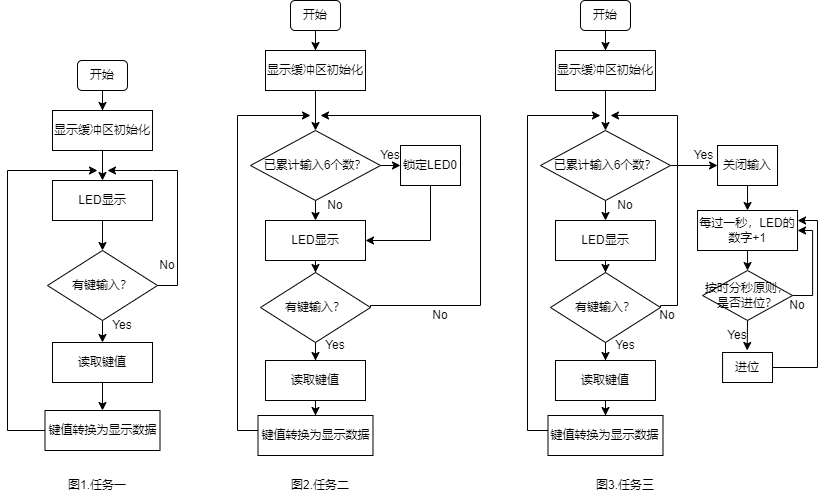

The diagram above was exported from draw.io. Its source (the exported page's mxGraphModel, read from the mxfile embedded in the PNG):
<mxGraphModel dx="2440" dy="786" grid="1" gridSize="10" guides="1" tooltips="1" connect="1" arrows="1" fold="1" page="1" pageScale="1" pageWidth="827" pageHeight="1169" math="0" shadow="0">
  <root>
    <mxCell id="WIyWlLk6GJQsqaUBKTNV-0" />
    <mxCell id="WIyWlLk6GJQsqaUBKTNV-1" parent="WIyWlLk6GJQsqaUBKTNV-0" />
    <mxCell id="y0VX2TDeM3cB21SM60Fr-31" value="" style="edgeStyle=orthogonalEdgeStyle;rounded=0;orthogonalLoop=1;jettySize=auto;html=1;" edge="1" parent="WIyWlLk6GJQsqaUBKTNV-1" source="y0VX2TDeM3cB21SM60Fr-29" target="y0VX2TDeM3cB21SM60Fr-30">
      <mxGeometry relative="1" as="geometry" />
    </mxCell>
    <mxCell id="y0VX2TDeM3cB21SM60Fr-29" value="开始" style="rounded=1;whiteSpace=wrap;html=1;" vertex="1" parent="WIyWlLk6GJQsqaUBKTNV-1">
      <mxGeometry x="70" y="120" width="50" height="30" as="geometry" />
    </mxCell>
    <mxCell id="y0VX2TDeM3cB21SM60Fr-40" style="edgeStyle=orthogonalEdgeStyle;rounded=0;orthogonalLoop=1;jettySize=auto;html=1;exitX=0.5;exitY=1;exitDx=0;exitDy=0;entryX=0.5;entryY=0;entryDx=0;entryDy=0;" edge="1" parent="WIyWlLk6GJQsqaUBKTNV-1" source="y0VX2TDeM3cB21SM60Fr-30" target="y0VX2TDeM3cB21SM60Fr-32">
      <mxGeometry relative="1" as="geometry" />
    </mxCell>
    <mxCell id="y0VX2TDeM3cB21SM60Fr-30" value="显示缓冲区初始化" style="rounded=0;whiteSpace=wrap;html=1;" vertex="1" parent="WIyWlLk6GJQsqaUBKTNV-1">
      <mxGeometry x="45" y="170" width="100" height="40" as="geometry" />
    </mxCell>
    <mxCell id="y0VX2TDeM3cB21SM60Fr-38" value="" style="edgeStyle=orthogonalEdgeStyle;rounded=0;orthogonalLoop=1;jettySize=auto;html=1;" edge="1" parent="WIyWlLk6GJQsqaUBKTNV-1" source="y0VX2TDeM3cB21SM60Fr-32" target="y0VX2TDeM3cB21SM60Fr-33">
      <mxGeometry relative="1" as="geometry" />
    </mxCell>
    <mxCell id="y0VX2TDeM3cB21SM60Fr-32" value="LED显示" style="rounded=0;whiteSpace=wrap;html=1;" vertex="1" parent="WIyWlLk6GJQsqaUBKTNV-1">
      <mxGeometry x="45" y="240" width="100" height="40" as="geometry" />
    </mxCell>
    <mxCell id="y0VX2TDeM3cB21SM60Fr-35" value="" style="edgeStyle=orthogonalEdgeStyle;rounded=0;orthogonalLoop=1;jettySize=auto;html=1;" edge="1" parent="WIyWlLk6GJQsqaUBKTNV-1" source="y0VX2TDeM3cB21SM60Fr-33" target="y0VX2TDeM3cB21SM60Fr-34">
      <mxGeometry relative="1" as="geometry" />
    </mxCell>
    <mxCell id="y0VX2TDeM3cB21SM60Fr-44" style="edgeStyle=orthogonalEdgeStyle;rounded=0;orthogonalLoop=1;jettySize=auto;html=1;exitX=1;exitY=0.5;exitDx=0;exitDy=0;" edge="1" parent="WIyWlLk6GJQsqaUBKTNV-1" source="y0VX2TDeM3cB21SM60Fr-33">
      <mxGeometry relative="1" as="geometry">
        <mxPoint x="100" y="230" as="targetPoint" />
        <Array as="points">
          <mxPoint x="170" y="345" />
          <mxPoint x="170" y="230" />
          <mxPoint x="145" y="230" />
        </Array>
      </mxGeometry>
    </mxCell>
    <mxCell id="y0VX2TDeM3cB21SM60Fr-33" value="有键输入？" style="rhombus;whiteSpace=wrap;html=1;" vertex="1" parent="WIyWlLk6GJQsqaUBKTNV-1">
      <mxGeometry x="40" y="310" width="110" height="70" as="geometry" />
    </mxCell>
    <mxCell id="y0VX2TDeM3cB21SM60Fr-37" value="" style="edgeStyle=orthogonalEdgeStyle;rounded=0;orthogonalLoop=1;jettySize=auto;html=1;" edge="1" parent="WIyWlLk6GJQsqaUBKTNV-1" source="y0VX2TDeM3cB21SM60Fr-34" target="y0VX2TDeM3cB21SM60Fr-36">
      <mxGeometry relative="1" as="geometry" />
    </mxCell>
    <mxCell id="y0VX2TDeM3cB21SM60Fr-34" value="读取键值" style="rounded=0;whiteSpace=wrap;html=1;" vertex="1" parent="WIyWlLk6GJQsqaUBKTNV-1">
      <mxGeometry x="45" y="402" width="100" height="40" as="geometry" />
    </mxCell>
    <mxCell id="y0VX2TDeM3cB21SM60Fr-43" style="edgeStyle=orthogonalEdgeStyle;rounded=0;orthogonalLoop=1;jettySize=auto;html=1;exitX=0;exitY=0.5;exitDx=0;exitDy=0;" edge="1" parent="WIyWlLk6GJQsqaUBKTNV-1" source="y0VX2TDeM3cB21SM60Fr-36">
      <mxGeometry relative="1" as="geometry">
        <mxPoint x="90" y="230" as="targetPoint" />
        <Array as="points">
          <mxPoint y="490" />
          <mxPoint y="230" />
        </Array>
      </mxGeometry>
    </mxCell>
    <mxCell id="y0VX2TDeM3cB21SM60Fr-36" value="键值转换为显示数据" style="rounded=0;whiteSpace=wrap;html=1;" vertex="1" parent="WIyWlLk6GJQsqaUBKTNV-1">
      <mxGeometry x="37.5" y="470" width="115" height="40" as="geometry" />
    </mxCell>
    <mxCell id="y0VX2TDeM3cB21SM60Fr-45" value="Yes" style="text;html=1;strokeColor=none;fillColor=none;align=center;verticalAlign=middle;whiteSpace=wrap;rounded=0;" vertex="1" parent="WIyWlLk6GJQsqaUBKTNV-1">
      <mxGeometry x="85" y="370" width="60" height="30" as="geometry" />
    </mxCell>
    <mxCell id="y0VX2TDeM3cB21SM60Fr-46" value="No" style="text;html=1;strokeColor=none;fillColor=none;align=center;verticalAlign=middle;whiteSpace=wrap;rounded=0;" vertex="1" parent="WIyWlLk6GJQsqaUBKTNV-1">
      <mxGeometry x="130" y="310" width="60" height="30" as="geometry" />
    </mxCell>
    <mxCell id="y0VX2TDeM3cB21SM60Fr-47" value="图1.任务一" style="text;html=1;strokeColor=none;fillColor=none;align=center;verticalAlign=middle;whiteSpace=wrap;rounded=0;" vertex="1" parent="WIyWlLk6GJQsqaUBKTNV-1">
      <mxGeometry x="10" y="530" width="160" height="30" as="geometry" />
    </mxCell>
    <mxCell id="y0VX2TDeM3cB21SM60Fr-79" value="" style="edgeStyle=orthogonalEdgeStyle;rounded=0;orthogonalLoop=1;jettySize=auto;html=1;" edge="1" source="y0VX2TDeM3cB21SM60Fr-80" target="y0VX2TDeM3cB21SM60Fr-82" parent="WIyWlLk6GJQsqaUBKTNV-1">
      <mxGeometry relative="1" as="geometry" />
    </mxCell>
    <mxCell id="y0VX2TDeM3cB21SM60Fr-80" value="开始" style="rounded=1;whiteSpace=wrap;html=1;" vertex="1" parent="WIyWlLk6GJQsqaUBKTNV-1">
      <mxGeometry x="283" y="60" width="50" height="30" as="geometry" />
    </mxCell>
    <mxCell id="y0VX2TDeM3cB21SM60Fr-96" style="edgeStyle=orthogonalEdgeStyle;rounded=0;orthogonalLoop=1;jettySize=auto;html=1;exitX=0.5;exitY=1;exitDx=0;exitDy=0;entryX=0.5;entryY=0;entryDx=0;entryDy=0;" edge="1" parent="WIyWlLk6GJQsqaUBKTNV-1" source="y0VX2TDeM3cB21SM60Fr-82" target="y0VX2TDeM3cB21SM60Fr-95">
      <mxGeometry relative="1" as="geometry" />
    </mxCell>
    <mxCell id="y0VX2TDeM3cB21SM60Fr-82" value="显示缓冲区初始化" style="rounded=0;whiteSpace=wrap;html=1;" vertex="1" parent="WIyWlLk6GJQsqaUBKTNV-1">
      <mxGeometry x="258" y="110" width="100" height="40" as="geometry" />
    </mxCell>
    <mxCell id="y0VX2TDeM3cB21SM60Fr-83" value="" style="edgeStyle=orthogonalEdgeStyle;rounded=0;orthogonalLoop=1;jettySize=auto;html=1;" edge="1" source="y0VX2TDeM3cB21SM60Fr-84" target="y0VX2TDeM3cB21SM60Fr-87" parent="WIyWlLk6GJQsqaUBKTNV-1">
      <mxGeometry relative="1" as="geometry" />
    </mxCell>
    <mxCell id="y0VX2TDeM3cB21SM60Fr-84" value="LED显示" style="rounded=0;whiteSpace=wrap;html=1;" vertex="1" parent="WIyWlLk6GJQsqaUBKTNV-1">
      <mxGeometry x="258" y="280" width="100" height="40" as="geometry" />
    </mxCell>
    <mxCell id="y0VX2TDeM3cB21SM60Fr-85" value="" style="edgeStyle=orthogonalEdgeStyle;rounded=0;orthogonalLoop=1;jettySize=auto;html=1;" edge="1" source="y0VX2TDeM3cB21SM60Fr-87" target="y0VX2TDeM3cB21SM60Fr-89" parent="WIyWlLk6GJQsqaUBKTNV-1">
      <mxGeometry relative="1" as="geometry" />
    </mxCell>
    <mxCell id="y0VX2TDeM3cB21SM60Fr-86" style="edgeStyle=orthogonalEdgeStyle;rounded=0;orthogonalLoop=1;jettySize=auto;html=1;exitX=1;exitY=0.5;exitDx=0;exitDy=0;" edge="1" source="y0VX2TDeM3cB21SM60Fr-87" parent="WIyWlLk6GJQsqaUBKTNV-1">
      <mxGeometry relative="1" as="geometry">
        <mxPoint x="313" y="175" as="targetPoint" />
        <Array as="points">
          <mxPoint x="363" y="365" />
          <mxPoint x="473" y="365" />
          <mxPoint x="473" y="175" />
        </Array>
      </mxGeometry>
    </mxCell>
    <mxCell id="y0VX2TDeM3cB21SM60Fr-87" value="有键输入？" style="rhombus;whiteSpace=wrap;html=1;" vertex="1" parent="WIyWlLk6GJQsqaUBKTNV-1">
      <mxGeometry x="253" y="332" width="110" height="70" as="geometry" />
    </mxCell>
    <mxCell id="y0VX2TDeM3cB21SM60Fr-88" value="" style="edgeStyle=orthogonalEdgeStyle;rounded=0;orthogonalLoop=1;jettySize=auto;html=1;" edge="1" source="y0VX2TDeM3cB21SM60Fr-89" target="y0VX2TDeM3cB21SM60Fr-91" parent="WIyWlLk6GJQsqaUBKTNV-1">
      <mxGeometry relative="1" as="geometry" />
    </mxCell>
    <mxCell id="y0VX2TDeM3cB21SM60Fr-89" value="读取键值" style="rounded=0;whiteSpace=wrap;html=1;" vertex="1" parent="WIyWlLk6GJQsqaUBKTNV-1">
      <mxGeometry x="258" y="420" width="100" height="40" as="geometry" />
    </mxCell>
    <mxCell id="y0VX2TDeM3cB21SM60Fr-94" style="edgeStyle=orthogonalEdgeStyle;rounded=0;orthogonalLoop=1;jettySize=auto;html=1;exitX=0;exitY=0.5;exitDx=0;exitDy=0;" edge="1" parent="WIyWlLk6GJQsqaUBKTNV-1">
      <mxGeometry relative="1" as="geometry">
        <mxPoint x="250.5" y="490" as="sourcePoint" />
        <mxPoint x="303" y="175" as="targetPoint" />
        <Array as="points">
          <mxPoint x="230" y="490" />
          <mxPoint x="230" y="175" />
        </Array>
      </mxGeometry>
    </mxCell>
    <mxCell id="y0VX2TDeM3cB21SM60Fr-91" value="键值转换为显示数据" style="rounded=0;whiteSpace=wrap;html=1;" vertex="1" parent="WIyWlLk6GJQsqaUBKTNV-1">
      <mxGeometry x="250.5" y="475" width="115" height="40" as="geometry" />
    </mxCell>
    <mxCell id="y0VX2TDeM3cB21SM60Fr-92" value="Yes" style="text;html=1;strokeColor=none;fillColor=none;align=center;verticalAlign=middle;whiteSpace=wrap;rounded=0;" vertex="1" parent="WIyWlLk6GJQsqaUBKTNV-1">
      <mxGeometry x="298" y="390" width="60" height="30" as="geometry" />
    </mxCell>
    <mxCell id="y0VX2TDeM3cB21SM60Fr-93" value="No" style="text;html=1;strokeColor=none;fillColor=none;align=center;verticalAlign=middle;whiteSpace=wrap;rounded=0;" vertex="1" parent="WIyWlLk6GJQsqaUBKTNV-1">
      <mxGeometry x="403" y="360" width="60" height="30" as="geometry" />
    </mxCell>
    <mxCell id="y0VX2TDeM3cB21SM60Fr-97" style="edgeStyle=orthogonalEdgeStyle;rounded=0;orthogonalLoop=1;jettySize=auto;html=1;exitX=0.5;exitY=1;exitDx=0;exitDy=0;entryX=0.5;entryY=0;entryDx=0;entryDy=0;" edge="1" parent="WIyWlLk6GJQsqaUBKTNV-1" source="y0VX2TDeM3cB21SM60Fr-95" target="y0VX2TDeM3cB21SM60Fr-84">
      <mxGeometry relative="1" as="geometry" />
    </mxCell>
    <mxCell id="y0VX2TDeM3cB21SM60Fr-98" style="edgeStyle=orthogonalEdgeStyle;rounded=0;orthogonalLoop=1;jettySize=auto;html=1;exitX=1;exitY=0.5;exitDx=0;exitDy=0;" edge="1" parent="WIyWlLk6GJQsqaUBKTNV-1" source="y0VX2TDeM3cB21SM60Fr-95">
      <mxGeometry relative="1" as="geometry">
        <mxPoint x="393" y="224.73913043478262" as="targetPoint" />
      </mxGeometry>
    </mxCell>
    <mxCell id="y0VX2TDeM3cB21SM60Fr-95" value="已累计输入6个数？" style="rhombus;whiteSpace=wrap;html=1;" vertex="1" parent="WIyWlLk6GJQsqaUBKTNV-1">
      <mxGeometry x="243" y="190" width="130" height="70" as="geometry" />
    </mxCell>
    <mxCell id="y0VX2TDeM3cB21SM60Fr-100" style="edgeStyle=orthogonalEdgeStyle;rounded=0;orthogonalLoop=1;jettySize=auto;html=1;exitX=0.5;exitY=1;exitDx=0;exitDy=0;entryX=1;entryY=0.5;entryDx=0;entryDy=0;" edge="1" parent="WIyWlLk6GJQsqaUBKTNV-1" source="y0VX2TDeM3cB21SM60Fr-99" target="y0VX2TDeM3cB21SM60Fr-84">
      <mxGeometry relative="1" as="geometry" />
    </mxCell>
    <mxCell id="y0VX2TDeM3cB21SM60Fr-99" value="锁定LED0" style="rounded=0;whiteSpace=wrap;html=1;" vertex="1" parent="WIyWlLk6GJQsqaUBKTNV-1">
      <mxGeometry x="393" y="205" width="60" height="40" as="geometry" />
    </mxCell>
    <mxCell id="y0VX2TDeM3cB21SM60Fr-101" value="No" style="text;html=1;strokeColor=none;fillColor=none;align=center;verticalAlign=middle;whiteSpace=wrap;rounded=0;" vertex="1" parent="WIyWlLk6GJQsqaUBKTNV-1">
      <mxGeometry x="298" y="250" width="60" height="30" as="geometry" />
    </mxCell>
    <mxCell id="y0VX2TDeM3cB21SM60Fr-102" value="Yes" style="text;html=1;strokeColor=none;fillColor=none;align=center;verticalAlign=middle;whiteSpace=wrap;rounded=0;" vertex="1" parent="WIyWlLk6GJQsqaUBKTNV-1">
      <mxGeometry x="353" y="200" width="60" height="30" as="geometry" />
    </mxCell>
    <mxCell id="y0VX2TDeM3cB21SM60Fr-103" value="" style="edgeStyle=orthogonalEdgeStyle;rounded=0;orthogonalLoop=1;jettySize=auto;html=1;" edge="1" source="y0VX2TDeM3cB21SM60Fr-104" target="y0VX2TDeM3cB21SM60Fr-106" parent="WIyWlLk6GJQsqaUBKTNV-1">
      <mxGeometry relative="1" as="geometry" />
    </mxCell>
    <mxCell id="y0VX2TDeM3cB21SM60Fr-104" value="开始" style="rounded=1;whiteSpace=wrap;html=1;" vertex="1" parent="WIyWlLk6GJQsqaUBKTNV-1">
      <mxGeometry x="572.99" y="60" width="50" height="30" as="geometry" />
    </mxCell>
    <mxCell id="y0VX2TDeM3cB21SM60Fr-105" style="edgeStyle=orthogonalEdgeStyle;rounded=0;orthogonalLoop=1;jettySize=auto;html=1;exitX=0.5;exitY=1;exitDx=0;exitDy=0;entryX=0.5;entryY=0;entryDx=0;entryDy=0;" edge="1" source="y0VX2TDeM3cB21SM60Fr-106" target="y0VX2TDeM3cB21SM60Fr-120" parent="WIyWlLk6GJQsqaUBKTNV-1">
      <mxGeometry relative="1" as="geometry" />
    </mxCell>
    <mxCell id="y0VX2TDeM3cB21SM60Fr-106" value="显示缓冲区初始化" style="rounded=0;whiteSpace=wrap;html=1;" vertex="1" parent="WIyWlLk6GJQsqaUBKTNV-1">
      <mxGeometry x="547.99" y="110" width="100" height="40" as="geometry" />
    </mxCell>
    <mxCell id="y0VX2TDeM3cB21SM60Fr-107" value="" style="edgeStyle=orthogonalEdgeStyle;rounded=0;orthogonalLoop=1;jettySize=auto;html=1;" edge="1" source="y0VX2TDeM3cB21SM60Fr-108" target="y0VX2TDeM3cB21SM60Fr-111" parent="WIyWlLk6GJQsqaUBKTNV-1">
      <mxGeometry relative="1" as="geometry" />
    </mxCell>
    <mxCell id="y0VX2TDeM3cB21SM60Fr-108" value="LED显示" style="rounded=0;whiteSpace=wrap;html=1;" vertex="1" parent="WIyWlLk6GJQsqaUBKTNV-1">
      <mxGeometry x="547.99" y="280" width="100" height="40" as="geometry" />
    </mxCell>
    <mxCell id="y0VX2TDeM3cB21SM60Fr-109" value="" style="edgeStyle=orthogonalEdgeStyle;rounded=0;orthogonalLoop=1;jettySize=auto;html=1;" edge="1" source="y0VX2TDeM3cB21SM60Fr-111" target="y0VX2TDeM3cB21SM60Fr-113" parent="WIyWlLk6GJQsqaUBKTNV-1">
      <mxGeometry relative="1" as="geometry" />
    </mxCell>
    <mxCell id="y0VX2TDeM3cB21SM60Fr-110" style="edgeStyle=orthogonalEdgeStyle;rounded=0;orthogonalLoop=1;jettySize=auto;html=1;exitX=1;exitY=0.5;exitDx=0;exitDy=0;" edge="1" source="y0VX2TDeM3cB21SM60Fr-111" parent="WIyWlLk6GJQsqaUBKTNV-1">
      <mxGeometry relative="1" as="geometry">
        <mxPoint x="602.99" y="175" as="targetPoint" />
        <Array as="points">
          <mxPoint x="653.04" y="365" />
          <mxPoint x="670.04" y="365" />
          <mxPoint x="670.04" y="175" />
        </Array>
      </mxGeometry>
    </mxCell>
    <mxCell id="y0VX2TDeM3cB21SM60Fr-111" value="有键输入？" style="rhombus;whiteSpace=wrap;html=1;" vertex="1" parent="WIyWlLk6GJQsqaUBKTNV-1">
      <mxGeometry x="542.99" y="332" width="110" height="70" as="geometry" />
    </mxCell>
    <mxCell id="y0VX2TDeM3cB21SM60Fr-112" value="" style="edgeStyle=orthogonalEdgeStyle;rounded=0;orthogonalLoop=1;jettySize=auto;html=1;" edge="1" source="y0VX2TDeM3cB21SM60Fr-113" target="y0VX2TDeM3cB21SM60Fr-115" parent="WIyWlLk6GJQsqaUBKTNV-1">
      <mxGeometry relative="1" as="geometry" />
    </mxCell>
    <mxCell id="y0VX2TDeM3cB21SM60Fr-113" value="读取键值" style="rounded=0;whiteSpace=wrap;html=1;" vertex="1" parent="WIyWlLk6GJQsqaUBKTNV-1">
      <mxGeometry x="547.99" y="420" width="100" height="40" as="geometry" />
    </mxCell>
    <mxCell id="y0VX2TDeM3cB21SM60Fr-114" style="edgeStyle=orthogonalEdgeStyle;rounded=0;orthogonalLoop=1;jettySize=auto;html=1;exitX=0;exitY=0.5;exitDx=0;exitDy=0;" edge="1" parent="WIyWlLk6GJQsqaUBKTNV-1">
      <mxGeometry relative="1" as="geometry">
        <mxPoint x="540.49" y="490" as="sourcePoint" />
        <mxPoint x="592.99" y="175" as="targetPoint" />
        <Array as="points">
          <mxPoint x="519.99" y="490" />
          <mxPoint x="519.99" y="175" />
        </Array>
      </mxGeometry>
    </mxCell>
    <mxCell id="y0VX2TDeM3cB21SM60Fr-115" value="键值转换为显示数据" style="rounded=0;whiteSpace=wrap;html=1;" vertex="1" parent="WIyWlLk6GJQsqaUBKTNV-1">
      <mxGeometry x="540.49" y="475" width="115" height="40" as="geometry" />
    </mxCell>
    <mxCell id="y0VX2TDeM3cB21SM60Fr-116" value="Yes" style="text;html=1;strokeColor=none;fillColor=none;align=center;verticalAlign=middle;whiteSpace=wrap;rounded=0;" vertex="1" parent="WIyWlLk6GJQsqaUBKTNV-1">
      <mxGeometry x="587.99" y="390" width="60" height="30" as="geometry" />
    </mxCell>
    <mxCell id="y0VX2TDeM3cB21SM60Fr-117" value="No" style="text;html=1;strokeColor=none;fillColor=none;align=center;verticalAlign=middle;whiteSpace=wrap;rounded=0;" vertex="1" parent="WIyWlLk6GJQsqaUBKTNV-1">
      <mxGeometry x="630.04" y="360" width="60" height="30" as="geometry" />
    </mxCell>
    <mxCell id="y0VX2TDeM3cB21SM60Fr-118" style="edgeStyle=orthogonalEdgeStyle;rounded=0;orthogonalLoop=1;jettySize=auto;html=1;exitX=0.5;exitY=1;exitDx=0;exitDy=0;entryX=0.5;entryY=0;entryDx=0;entryDy=0;" edge="1" source="y0VX2TDeM3cB21SM60Fr-120" target="y0VX2TDeM3cB21SM60Fr-108" parent="WIyWlLk6GJQsqaUBKTNV-1">
      <mxGeometry relative="1" as="geometry" />
    </mxCell>
    <mxCell id="y0VX2TDeM3cB21SM60Fr-119" style="edgeStyle=orthogonalEdgeStyle;rounded=0;orthogonalLoop=1;jettySize=auto;html=1;exitX=1;exitY=0.5;exitDx=0;exitDy=0;entryX=0;entryY=0.5;entryDx=0;entryDy=0;" edge="1" source="y0VX2TDeM3cB21SM60Fr-120" parent="WIyWlLk6GJQsqaUBKTNV-1" target="y0VX2TDeM3cB21SM60Fr-122">
      <mxGeometry relative="1" as="geometry">
        <mxPoint x="682.99" y="224.73913043478262" as="targetPoint" />
        <Array as="points" />
      </mxGeometry>
    </mxCell>
    <mxCell id="y0VX2TDeM3cB21SM60Fr-120" value="已累计输入6个数？" style="rhombus;whiteSpace=wrap;html=1;" vertex="1" parent="WIyWlLk6GJQsqaUBKTNV-1">
      <mxGeometry x="532.99" y="190" width="130" height="70" as="geometry" />
    </mxCell>
    <mxCell id="y0VX2TDeM3cB21SM60Fr-130" style="edgeStyle=orthogonalEdgeStyle;rounded=0;orthogonalLoop=1;jettySize=auto;html=1;exitX=0.5;exitY=1;exitDx=0;exitDy=0;entryX=0.5;entryY=0;entryDx=0;entryDy=0;" edge="1" parent="WIyWlLk6GJQsqaUBKTNV-1" source="y0VX2TDeM3cB21SM60Fr-122" target="y0VX2TDeM3cB21SM60Fr-129">
      <mxGeometry relative="1" as="geometry" />
    </mxCell>
    <mxCell id="y0VX2TDeM3cB21SM60Fr-122" value="关闭输入" style="rounded=0;whiteSpace=wrap;html=1;" vertex="1" parent="WIyWlLk6GJQsqaUBKTNV-1">
      <mxGeometry x="710.04" y="205" width="60" height="40" as="geometry" />
    </mxCell>
    <mxCell id="y0VX2TDeM3cB21SM60Fr-123" value="No" style="text;html=1;strokeColor=none;fillColor=none;align=center;verticalAlign=middle;whiteSpace=wrap;rounded=0;" vertex="1" parent="WIyWlLk6GJQsqaUBKTNV-1">
      <mxGeometry x="587.99" y="250" width="60" height="30" as="geometry" />
    </mxCell>
    <mxCell id="y0VX2TDeM3cB21SM60Fr-124" value="Yes" style="text;html=1;strokeColor=none;fillColor=none;align=center;verticalAlign=middle;whiteSpace=wrap;rounded=0;" vertex="1" parent="WIyWlLk6GJQsqaUBKTNV-1">
      <mxGeometry x="647.99" y="200" width="97.05" height="30" as="geometry" />
    </mxCell>
    <mxCell id="y0VX2TDeM3cB21SM60Fr-133" style="edgeStyle=orthogonalEdgeStyle;rounded=0;orthogonalLoop=1;jettySize=auto;html=1;exitX=1;exitY=0.5;exitDx=0;exitDy=0;entryX=1;entryY=0.5;entryDx=0;entryDy=0;" edge="1" parent="WIyWlLk6GJQsqaUBKTNV-1" source="y0VX2TDeM3cB21SM60Fr-125" target="y0VX2TDeM3cB21SM60Fr-129">
      <mxGeometry relative="1" as="geometry" />
    </mxCell>
    <mxCell id="y0VX2TDeM3cB21SM60Fr-134" style="edgeStyle=orthogonalEdgeStyle;rounded=0;orthogonalLoop=1;jettySize=auto;html=1;exitX=0.5;exitY=1;exitDx=0;exitDy=0;" edge="1" parent="WIyWlLk6GJQsqaUBKTNV-1" source="y0VX2TDeM3cB21SM60Fr-125">
      <mxGeometry relative="1" as="geometry">
        <mxPoint x="739.6956521739135" y="410" as="targetPoint" />
      </mxGeometry>
    </mxCell>
    <mxCell id="y0VX2TDeM3cB21SM60Fr-125" value="按时分秒原则，是否进位？" style="rhombus;whiteSpace=wrap;html=1;" vertex="1" parent="WIyWlLk6GJQsqaUBKTNV-1">
      <mxGeometry x="695.06" y="330" width="89.96" height="50" as="geometry" />
    </mxCell>
    <mxCell id="y0VX2TDeM3cB21SM60Fr-131" style="edgeStyle=orthogonalEdgeStyle;rounded=0;orthogonalLoop=1;jettySize=auto;html=1;exitX=0.5;exitY=1;exitDx=0;exitDy=0;entryX=0.5;entryY=0;entryDx=0;entryDy=0;" edge="1" parent="WIyWlLk6GJQsqaUBKTNV-1" source="y0VX2TDeM3cB21SM60Fr-129" target="y0VX2TDeM3cB21SM60Fr-125">
      <mxGeometry relative="1" as="geometry" />
    </mxCell>
    <mxCell id="y0VX2TDeM3cB21SM60Fr-129" value="每过一秒，LED的数字+1" style="rounded=0;whiteSpace=wrap;html=1;" vertex="1" parent="WIyWlLk6GJQsqaUBKTNV-1">
      <mxGeometry x="690.04" y="270" width="100" height="40" as="geometry" />
    </mxCell>
    <mxCell id="y0VX2TDeM3cB21SM60Fr-136" style="edgeStyle=orthogonalEdgeStyle;rounded=0;orthogonalLoop=1;jettySize=auto;html=1;exitX=1;exitY=0.5;exitDx=0;exitDy=0;entryX=1;entryY=0.25;entryDx=0;entryDy=0;" edge="1" parent="WIyWlLk6GJQsqaUBKTNV-1" source="y0VX2TDeM3cB21SM60Fr-135" target="y0VX2TDeM3cB21SM60Fr-129">
      <mxGeometry relative="1" as="geometry">
        <Array as="points">
          <mxPoint x="810" y="427" />
          <mxPoint x="810" y="280" />
        </Array>
      </mxGeometry>
    </mxCell>
    <mxCell id="y0VX2TDeM3cB21SM60Fr-135" value="进位" style="rounded=0;whiteSpace=wrap;html=1;" vertex="1" parent="WIyWlLk6GJQsqaUBKTNV-1">
      <mxGeometry x="715.06" y="412" width="49.96" height="30" as="geometry" />
    </mxCell>
    <mxCell id="y0VX2TDeM3cB21SM60Fr-137" value="No" style="text;html=1;strokeColor=none;fillColor=none;align=center;verticalAlign=middle;whiteSpace=wrap;rounded=0;" vertex="1" parent="WIyWlLk6GJQsqaUBKTNV-1">
      <mxGeometry x="760" y="350" width="60" height="30" as="geometry" />
    </mxCell>
    <mxCell id="y0VX2TDeM3cB21SM60Fr-138" value="Yes" style="text;html=1;strokeColor=none;fillColor=none;align=center;verticalAlign=middle;whiteSpace=wrap;rounded=0;" vertex="1" parent="WIyWlLk6GJQsqaUBKTNV-1">
      <mxGeometry x="700" y="380" width="60" height="30" as="geometry" />
    </mxCell>
    <mxCell id="y0VX2TDeM3cB21SM60Fr-139" value="图2.任务二" style="text;html=1;strokeColor=none;fillColor=none;align=center;verticalAlign=middle;whiteSpace=wrap;rounded=0;" vertex="1" parent="WIyWlLk6GJQsqaUBKTNV-1">
      <mxGeometry x="233" y="530" width="160" height="30" as="geometry" />
    </mxCell>
    <mxCell id="y0VX2TDeM3cB21SM60Fr-140" value="图3.任务三" style="text;html=1;strokeColor=none;fillColor=none;align=center;verticalAlign=middle;whiteSpace=wrap;rounded=0;" vertex="1" parent="WIyWlLk6GJQsqaUBKTNV-1">
      <mxGeometry x="537.99" y="530" width="160" height="30" as="geometry" />
    </mxCell>
  </root>
</mxGraphModel>